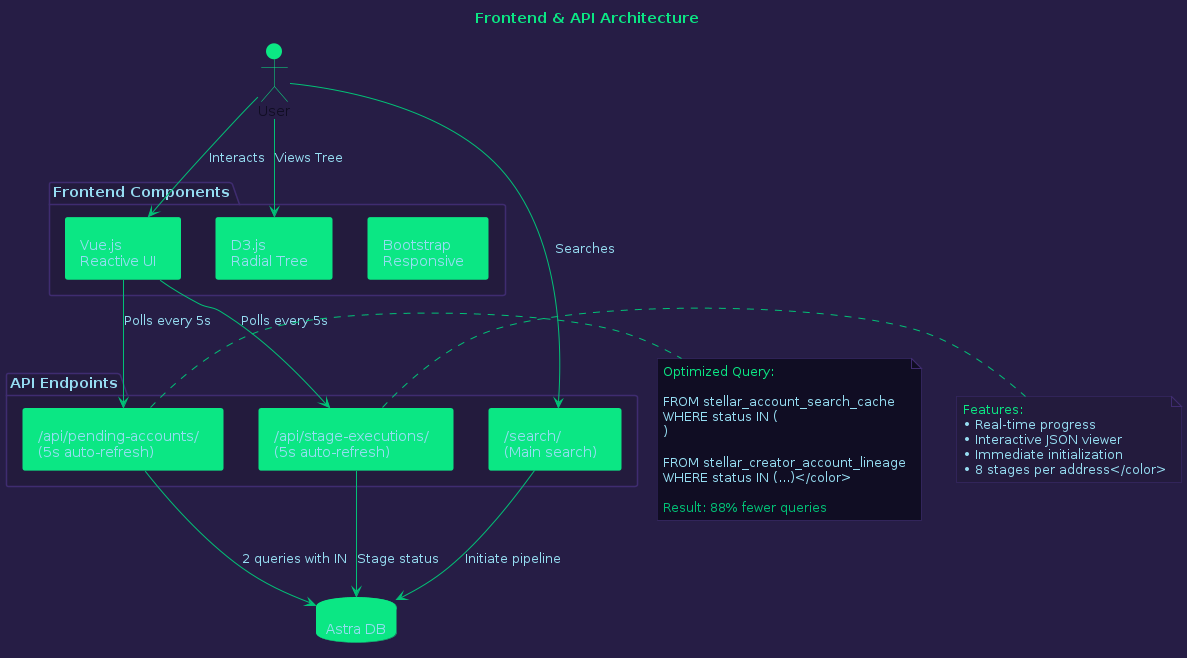

The diagram above was rendered by PlantUML. Its source (embedded in the PNG):
@startuml Frontend & API Layer

skinparam backgroundColor #261D45
skinparam defaultFontColor #96DDF2

skinparam component {
  BackgroundColor #100D23
  BorderColor #0BE784
  FontColor #96DDF2
  ArrowColor #01C176
}

skinparam database {
  BackgroundColor #032314
  BorderColor #0BE784
  FontColor #96DDF2
}

skinparam package {
  BackgroundColor #231B3D
  BorderColor #3f2c70
  FontColor #96DDF2
}

skinparam actor {
  BackgroundColor #0BE784
  BorderColor #0BE784
  FontColor #100D23
}

skinparam note {
  BackgroundColor #100D23
  BorderColor #3f2c70
  FontColor #96DDF2
}

title <color:#0BE784>Frontend & API Architecture</color>

actor User #0BE784

package "Frontend Components" #231B3D {
  component "Vue.js\nReactive UI" as Vue #0BE784
  component "D3.js\nRadial Tree" as D3 #0BE784
  component "Bootstrap\nResponsive" as Bootstrap #0BE784
}

package "API Endpoints" #231B3D {
  component "/api/pending-accounts/\n(5s auto-refresh)" as PendingAPI #0BE784
  component "/api/stage-executions/\n(5s auto-refresh)" as StagesAPI #0BE784
  component "/search/\n(Main search)" as SearchAPI #0BE784
}

database "Astra DB" as DB #0BE784

User -[#01C176]-> Vue : "Interacts"
User -[#01C176]-> D3 : "Views Tree"
Vue -[#01C176]-> PendingAPI : "Polls every 5s"
Vue -[#01C176]-> StagesAPI : "Polls every 5s"
User -[#01C176]-> SearchAPI : "Searches"
PendingAPI -[#01C176]-> DB : "2 queries with IN"
StagesAPI -[#01C176]-> DB : "Stage status"
SearchAPI -[#01C176]-> DB : "Initiate pipeline"

note right of PendingAPI #100D23
  <color:#0BE784>Optimized Query:</color>
  
  <color:#96DDF2>FROM stellar_account_search_cache
  WHERE status IN (
    'PENDING',
    'IN_PROGRESS',
    'RE_INQUIRY'
  )
  
  FROM stellar_creator_account_lineage
  WHERE status IN (...)</color>
  
  <color:#01C176>Result: 88% fewer queries</color>
end note

note right of StagesAPI #231B3D
  <color:#0BE784>Features:</color>
  <color:#96DDF2>• Real-time progress
  • Interactive JSON viewer
  • Immediate initialization
  • 8 stages per address</color>
end note

@enduml